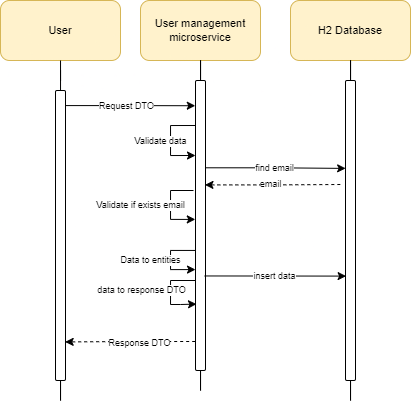

The diagram above was exported from draw.io. Its source (the exported page's mxGraphModel, read from the mxfile embedded in the PNG):
<mxGraphModel dx="539" dy="468" grid="1" gridSize="10" guides="1" tooltips="1" connect="1" arrows="1" fold="1" page="1" pageScale="1" pageWidth="827" pageHeight="1169" math="0" shadow="0">
  <root>
    <mxCell id="0" />
    <mxCell id="1" parent="0" />
    <mxCell id="QQ01OQBurUXYeE_LSOv7-28" style="edgeStyle=orthogonalEdgeStyle;rounded=0;orthogonalLoop=1;jettySize=auto;html=1;fontSize=11;startArrow=none;startFill=0;endArrow=none;endFill=0;" edge="1" parent="1" source="QQ01OQBurUXYeE_LSOv7-29">
      <mxGeometry relative="1" as="geometry">
        <mxPoint x="140" y="760" as="targetPoint" />
      </mxGeometry>
    </mxCell>
    <mxCell id="QQ01OQBurUXYeE_LSOv7-25" value="User" style="rounded=1;whiteSpace=wrap;html=1;fontSize=11;fillColor=#fff2cc;strokeColor=#d6b656;" vertex="1" parent="1">
      <mxGeometry x="80" y="460" width="120" height="60" as="geometry" />
    </mxCell>
    <mxCell id="QQ01OQBurUXYeE_LSOv7-30" style="edgeStyle=orthogonalEdgeStyle;rounded=0;orthogonalLoop=1;jettySize=auto;html=1;fontSize=11;startArrow=none;startFill=0;endArrow=none;endFill=0;" edge="1" parent="1" source="QQ01OQBurUXYeE_LSOv7-34">
      <mxGeometry relative="1" as="geometry">
        <mxPoint x="280" y="760" as="targetPoint" />
      </mxGeometry>
    </mxCell>
    <mxCell id="QQ01OQBurUXYeE_LSOv7-26" value="User management microservice" style="rounded=1;whiteSpace=wrap;html=1;fontSize=11;fillColor=#fff2cc;strokeColor=#d6b656;" vertex="1" parent="1">
      <mxGeometry x="220" y="460" width="120" height="60" as="geometry" />
    </mxCell>
    <mxCell id="QQ01OQBurUXYeE_LSOv7-31" style="edgeStyle=orthogonalEdgeStyle;rounded=0;orthogonalLoop=1;jettySize=auto;html=1;fontSize=11;startArrow=none;startFill=0;endArrow=none;endFill=0;" edge="1" parent="1" source="QQ01OQBurUXYeE_LSOv7-40">
      <mxGeometry relative="1" as="geometry">
        <mxPoint x="430" y="760" as="targetPoint" />
      </mxGeometry>
    </mxCell>
    <mxCell id="QQ01OQBurUXYeE_LSOv7-27" value="H2 Database" style="rounded=1;whiteSpace=wrap;html=1;fontSize=11;fillColor=#fff2cc;strokeColor=#d6b656;" vertex="1" parent="1">
      <mxGeometry x="370" y="460" width="120" height="60" as="geometry" />
    </mxCell>
    <mxCell id="QQ01OQBurUXYeE_LSOv7-33" style="edgeStyle=orthogonalEdgeStyle;rounded=0;orthogonalLoop=1;jettySize=auto;html=1;fontSize=11;startArrow=none;startFill=0;endArrow=classic;endFill=1;exitX=0.945;exitY=0.052;exitDx=0;exitDy=0;exitPerimeter=0;entryX=-0.021;entryY=0.087;entryDx=0;entryDy=0;entryPerimeter=0;" edge="1" parent="1" source="QQ01OQBurUXYeE_LSOv7-29" target="QQ01OQBurUXYeE_LSOv7-34">
      <mxGeometry relative="1" as="geometry">
        <mxPoint x="280" y="560" as="targetPoint" />
      </mxGeometry>
    </mxCell>
    <mxCell id="QQ01OQBurUXYeE_LSOv7-35" value="Request DTO" style="edgeLabel;html=1;align=center;verticalAlign=middle;resizable=0;points=[];fontSize=9;" vertex="1" connectable="0" parent="QQ01OQBurUXYeE_LSOv7-33">
      <mxGeometry x="-0.3155" relative="1" as="geometry">
        <mxPoint x="16" y="1" as="offset" />
      </mxGeometry>
    </mxCell>
    <mxCell id="QQ01OQBurUXYeE_LSOv7-29" value="" style="rounded=1;whiteSpace=wrap;html=1;fontSize=11;" vertex="1" parent="1">
      <mxGeometry x="135" y="550" width="10" height="290" as="geometry" />
    </mxCell>
    <mxCell id="QQ01OQBurUXYeE_LSOv7-32" value="" style="edgeStyle=orthogonalEdgeStyle;rounded=0;orthogonalLoop=1;jettySize=auto;html=1;fontSize=11;startArrow=none;startFill=0;endArrow=none;endFill=0;" edge="1" parent="1" source="QQ01OQBurUXYeE_LSOv7-25" target="QQ01OQBurUXYeE_LSOv7-29">
      <mxGeometry relative="1" as="geometry">
        <mxPoint x="140" y="760" as="targetPoint" />
        <mxPoint x="140" y="520" as="sourcePoint" />
      </mxGeometry>
    </mxCell>
    <mxCell id="QQ01OQBurUXYeE_LSOv7-39" style="edgeStyle=orthogonalEdgeStyle;rounded=0;orthogonalLoop=1;jettySize=auto;html=1;fontSize=9;startArrow=none;startFill=0;endArrow=classic;endFill=1;entryX=-0.019;entryY=0.479;entryDx=0;entryDy=0;entryPerimeter=0;" edge="1" parent="1" target="QQ01OQBurUXYeE_LSOv7-34">
      <mxGeometry relative="1" as="geometry">
        <mxPoint x="273" y="680" as="targetPoint" />
        <mxPoint x="273" y="650" as="sourcePoint" />
        <Array as="points">
          <mxPoint x="250" y="650" />
          <mxPoint x="250" y="679" />
        </Array>
      </mxGeometry>
    </mxCell>
    <mxCell id="QQ01OQBurUXYeE_LSOv7-43" value="Validate if exists email" style="edgeLabel;html=1;align=center;verticalAlign=middle;resizable=0;points=[];fontSize=9;" vertex="1" connectable="0" parent="QQ01OQBurUXYeE_LSOv7-39">
      <mxGeometry x="-0.1594" y="1" relative="1" as="geometry">
        <mxPoint x="-31" y="5" as="offset" />
      </mxGeometry>
    </mxCell>
    <mxCell id="QQ01OQBurUXYeE_LSOv7-46" style="edgeStyle=orthogonalEdgeStyle;rounded=0;orthogonalLoop=1;jettySize=auto;html=1;fontSize=9;startArrow=none;startFill=0;endArrow=classic;endFill=1;entryX=0;entryY=0.652;entryDx=0;entryDy=0;entryPerimeter=0;exitX=0;exitY=0.586;exitDx=0;exitDy=0;exitPerimeter=0;" edge="1" parent="1" source="QQ01OQBurUXYeE_LSOv7-34" target="QQ01OQBurUXYeE_LSOv7-34">
      <mxGeometry relative="1" as="geometry">
        <mxPoint x="270" y="710" as="targetPoint" />
        <mxPoint x="270" y="710" as="sourcePoint" />
        <Array as="points">
          <mxPoint x="250" y="710" />
          <mxPoint x="250" y="729" />
        </Array>
      </mxGeometry>
    </mxCell>
    <mxCell id="QQ01OQBurUXYeE_LSOv7-47" value="Data to entities" style="edgeLabel;html=1;align=center;verticalAlign=middle;resizable=0;points=[];fontSize=9;" vertex="1" connectable="0" parent="QQ01OQBurUXYeE_LSOv7-46">
      <mxGeometry x="-0.3508" y="1" relative="1" as="geometry">
        <mxPoint x="-23" y="9" as="offset" />
      </mxGeometry>
    </mxCell>
    <mxCell id="QQ01OQBurUXYeE_LSOv7-53" style="edgeStyle=orthogonalEdgeStyle;rounded=0;orthogonalLoop=1;jettySize=auto;html=1;fontSize=9;startArrow=classic;startFill=1;endArrow=none;endFill=0;exitX=0.945;exitY=0.36;exitDx=0;exitDy=0;exitPerimeter=0;dashed=1;" edge="1" parent="1" source="QQ01OQBurUXYeE_LSOv7-34">
      <mxGeometry relative="1" as="geometry">
        <mxPoint x="420" y="644" as="targetPoint" />
      </mxGeometry>
    </mxCell>
    <mxCell id="QQ01OQBurUXYeE_LSOv7-54" value="email" style="edgeLabel;html=1;align=center;verticalAlign=middle;resizable=0;points=[];fontSize=9;" vertex="1" connectable="0" parent="QQ01OQBurUXYeE_LSOv7-53">
      <mxGeometry x="0.2763" relative="1" as="geometry">
        <mxPoint x="-21" as="offset" />
      </mxGeometry>
    </mxCell>
    <mxCell id="QQ01OQBurUXYeE_LSOv7-58" style="edgeStyle=orthogonalEdgeStyle;rounded=0;orthogonalLoop=1;jettySize=auto;html=1;entryX=0.967;entryY=0.867;entryDx=0;entryDy=0;entryPerimeter=0;fontSize=9;startArrow=none;startFill=0;endArrow=classic;endFill=1;exitX=-0.033;exitY=0.9;exitDx=0;exitDy=0;exitPerimeter=0;dashed=1;" edge="1" parent="1" source="QQ01OQBurUXYeE_LSOv7-34" target="QQ01OQBurUXYeE_LSOv7-29">
      <mxGeometry relative="1" as="geometry">
        <mxPoint x="270" y="824" as="sourcePoint" />
      </mxGeometry>
    </mxCell>
    <mxCell id="QQ01OQBurUXYeE_LSOv7-59" value="Response DTO" style="edgeLabel;html=1;align=center;verticalAlign=middle;resizable=0;points=[];fontSize=9;" vertex="1" connectable="0" parent="QQ01OQBurUXYeE_LSOv7-58">
      <mxGeometry x="0.209" y="2" relative="1" as="geometry">
        <mxPoint x="22" y="-1" as="offset" />
      </mxGeometry>
    </mxCell>
    <mxCell id="QQ01OQBurUXYeE_LSOv7-34" value="" style="rounded=1;whiteSpace=wrap;html=1;fontSize=11;" vertex="1" parent="1">
      <mxGeometry x="275" y="540" width="10" height="290" as="geometry" />
    </mxCell>
    <mxCell id="QQ01OQBurUXYeE_LSOv7-36" value="" style="edgeStyle=orthogonalEdgeStyle;rounded=0;orthogonalLoop=1;jettySize=auto;html=1;fontSize=11;startArrow=none;startFill=0;endArrow=none;endFill=0;" edge="1" parent="1" source="QQ01OQBurUXYeE_LSOv7-26" target="QQ01OQBurUXYeE_LSOv7-34">
      <mxGeometry relative="1" as="geometry">
        <mxPoint x="280" y="760" as="targetPoint" />
        <mxPoint x="280" y="520" as="sourcePoint" />
      </mxGeometry>
    </mxCell>
    <mxCell id="QQ01OQBurUXYeE_LSOv7-37" style="edgeStyle=orthogonalEdgeStyle;rounded=0;orthogonalLoop=1;jettySize=auto;html=1;fontSize=11;startArrow=none;startFill=0;endArrow=classic;endFill=1;" edge="1" parent="1">
      <mxGeometry relative="1" as="geometry">
        <mxPoint x="275" y="585" as="sourcePoint" />
        <mxPoint x="275" y="615" as="targetPoint" />
        <Array as="points">
          <mxPoint x="274" y="585" />
          <mxPoint x="250" y="585" />
          <mxPoint x="250" y="615" />
        </Array>
      </mxGeometry>
    </mxCell>
    <mxCell id="QQ01OQBurUXYeE_LSOv7-38" value="Validate data" style="edgeLabel;html=1;align=center;verticalAlign=middle;resizable=0;points=[];fontSize=9;" vertex="1" connectable="0" parent="QQ01OQBurUXYeE_LSOv7-37">
      <mxGeometry x="0.1481" y="-1" relative="1" as="geometry">
        <mxPoint x="-9" y="-6" as="offset" />
      </mxGeometry>
    </mxCell>
    <mxCell id="QQ01OQBurUXYeE_LSOv7-40" value="" style="rounded=1;whiteSpace=wrap;html=1;fontSize=11;" vertex="1" parent="1">
      <mxGeometry x="425" y="540" width="10" height="300" as="geometry" />
    </mxCell>
    <mxCell id="QQ01OQBurUXYeE_LSOv7-41" value="" style="edgeStyle=orthogonalEdgeStyle;rounded=0;orthogonalLoop=1;jettySize=auto;html=1;fontSize=11;startArrow=none;startFill=0;endArrow=none;endFill=0;" edge="1" parent="1" source="QQ01OQBurUXYeE_LSOv7-27" target="QQ01OQBurUXYeE_LSOv7-40">
      <mxGeometry relative="1" as="geometry">
        <mxPoint x="430" y="760" as="targetPoint" />
        <mxPoint x="430" y="520" as="sourcePoint" />
      </mxGeometry>
    </mxCell>
    <mxCell id="QQ01OQBurUXYeE_LSOv7-50" style="edgeStyle=orthogonalEdgeStyle;rounded=0;orthogonalLoop=1;jettySize=auto;html=1;fontSize=9;startArrow=none;startFill=0;endArrow=classic;endFill=1;exitX=0;exitY=0.75;exitDx=0;exitDy=0;entryX=0.1;entryY=0.771;entryDx=0;entryDy=0;entryPerimeter=0;" edge="1" parent="1" source="QQ01OQBurUXYeE_LSOv7-34" target="QQ01OQBurUXYeE_LSOv7-34">
      <mxGeometry relative="1" as="geometry">
        <mxPoint x="270" y="700" as="sourcePoint" />
        <mxPoint x="260" y="770" as="targetPoint" />
        <Array as="points">
          <mxPoint x="275" y="740" />
          <mxPoint x="250" y="740" />
          <mxPoint x="250" y="764" />
          <mxPoint x="260" y="764" />
        </Array>
      </mxGeometry>
    </mxCell>
    <mxCell id="QQ01OQBurUXYeE_LSOv7-52" value="data to response DTO" style="edgeLabel;html=1;align=center;verticalAlign=middle;resizable=0;points=[];fontSize=9;" vertex="1" connectable="0" parent="QQ01OQBurUXYeE_LSOv7-50">
      <mxGeometry x="-0.2433" relative="1" as="geometry">
        <mxPoint x="-37" y="10" as="offset" />
      </mxGeometry>
    </mxCell>
    <mxCell id="QQ01OQBurUXYeE_LSOv7-55" style="edgeStyle=orthogonalEdgeStyle;rounded=0;orthogonalLoop=1;jettySize=auto;html=1;fontSize=9;startArrow=none;startFill=0;endArrow=classic;endFill=1;exitX=0.919;exitY=0.674;exitDx=0;exitDy=0;exitPerimeter=0;entryX=0.062;entryY=0.652;entryDx=0;entryDy=0;entryPerimeter=0;" edge="1" parent="1" source="QQ01OQBurUXYeE_LSOv7-34" target="QQ01OQBurUXYeE_LSOv7-40">
      <mxGeometry relative="1" as="geometry">
        <mxPoint x="297.28999999999996" y="823.76" as="sourcePoint" />
        <mxPoint x="430" y="710" as="targetPoint" />
      </mxGeometry>
    </mxCell>
    <mxCell id="QQ01OQBurUXYeE_LSOv7-56" value="insert data" style="edgeLabel;html=1;align=center;verticalAlign=middle;resizable=0;points=[];fontSize=9;" vertex="1" connectable="0" parent="QQ01OQBurUXYeE_LSOv7-55">
      <mxGeometry x="0.2763" relative="1" as="geometry">
        <mxPoint x="-21" as="offset" />
      </mxGeometry>
    </mxCell>
    <mxCell id="QQ01OQBurUXYeE_LSOv7-60" style="edgeStyle=orthogonalEdgeStyle;rounded=0;orthogonalLoop=1;jettySize=auto;html=1;fontSize=9;startArrow=none;startFill=0;endArrow=classic;endFill=1;exitX=1.014;exitY=0.301;exitDx=0;exitDy=0;exitPerimeter=0;entryX=0.014;entryY=0.293;entryDx=0;entryDy=0;entryPerimeter=0;" edge="1" parent="1" source="QQ01OQBurUXYeE_LSOv7-34" target="QQ01OQBurUXYeE_LSOv7-40">
      <mxGeometry relative="1" as="geometry">
        <mxPoint x="297.21000000000004" y="716.75" as="sourcePoint" />
        <mxPoint x="435.83000000000004" y="716.5" as="targetPoint" />
      </mxGeometry>
    </mxCell>
    <mxCell id="QQ01OQBurUXYeE_LSOv7-61" value="find email" style="edgeLabel;html=1;align=center;verticalAlign=middle;resizable=0;points=[];fontSize=9;" vertex="1" connectable="0" parent="QQ01OQBurUXYeE_LSOv7-60">
      <mxGeometry x="0.2763" relative="1" as="geometry">
        <mxPoint x="-21" as="offset" />
      </mxGeometry>
    </mxCell>
  </root>
</mxGraphModel>